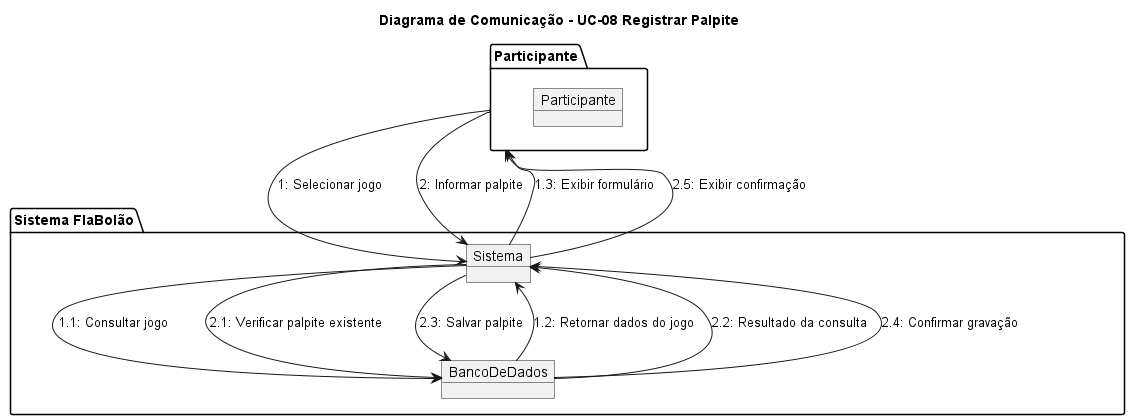

The diagram above was rendered by PlantUML. Its source (embedded in the PNG):
@startuml

title Diagrama de Comunicação - UC-08 Registrar Palpite

package "Participante" {
    object Participante
}

package "Sistema FlaBolão" {
    object Sistema
    object BancoDeDados
}

Participante --> Sistema : 1: Selecionar jogo

Sistema --> BancoDeDados : 1.1: Consultar jogo

BancoDeDados --> Sistema : 1.2: Retornar dados do jogo

Sistema --> Participante : 1.3: Exibir formulário

Participante --> Sistema : 2: Informar palpite

Sistema --> BancoDeDados : 2.1: Verificar palpite existente

BancoDeDados --> Sistema : 2.2: Resultado da consulta

Sistema --> BancoDeDados : 2.3: Salvar palpite

BancoDeDados --> Sistema : 2.4: Confirmar gravação

Sistema --> Participante : 2.5: Exibir confirmação

@enduml